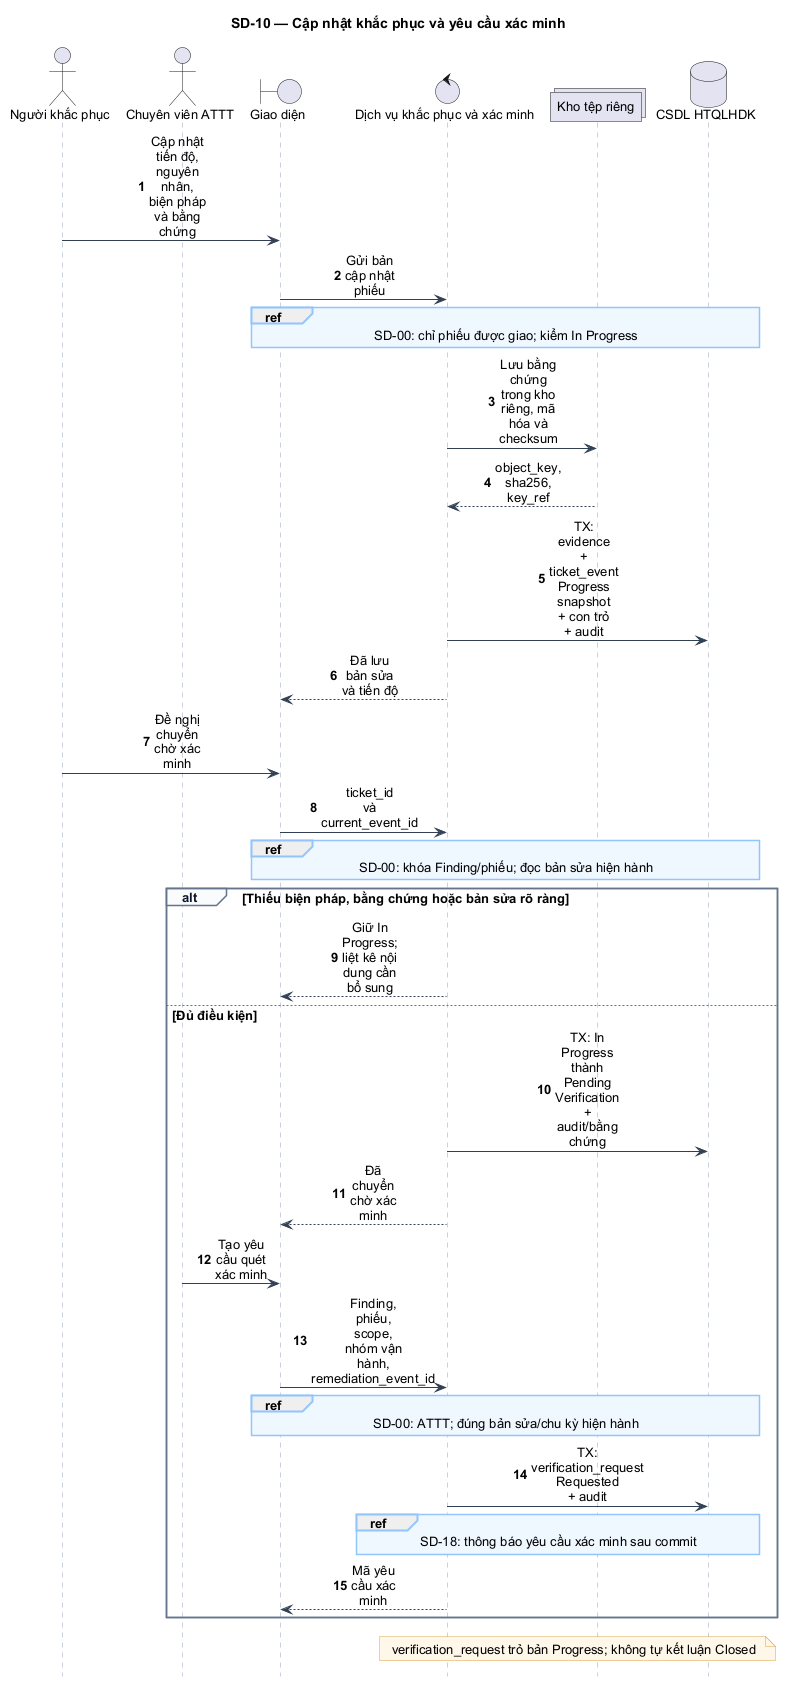

The diagram above was rendered by PlantUML. Its source (embedded in the PNG):
@startuml
hide footbox
skinparam backgroundColor #FFFFFF
skinparam shadowing false
skinparam defaultFontName Arial
skinparam defaultFontSize 13
skinparam sequenceMessageAlign center
skinparam maxMessageSize 58
skinparam BoxPadding 8
skinparam ArrowColor #334155
skinparam sequenceParticipantBackgroundColor #EAF2FB
skinparam sequenceParticipantBorderColor #334155
skinparam sequenceLifeLineBorderColor #94A3B8
skinparam sequenceGroupBorderColor #64748B
skinparam sequenceGroupHeaderFontColor #0F172A
skinparam sequenceGroupBackgroundColor #F8FAFC
skinparam sequenceReferenceBackgroundColor #EFF6FF
skinparam sequenceReferenceBorderColor #93C5FD
skinparam NoteBackgroundColor #FFF7E8
skinparam NoteBorderColor #D9A441
autonumber
title SD-10 — Cập nhật khắc phục và yêu cầu xác minh
actor "Người khắc phục" as Fix
actor "Chuyên viên ATTT" as Sec
boundary "Giao diện" as UI
control "Dịch vụ khắc phục và xác minh" as Svc
collections "Kho tệp riêng" as Store
database "CSDL HTQLHDK" as DB
Fix -> UI : Cập nhật tiến độ, nguyên nhân, biện pháp và bằng chứng
UI -> Svc : Gửi bản cập nhật phiếu
ref over UI,DB : SD-00: chỉ phiếu được giao; kiểm In Progress
Svc -> Store : Lưu bằng chứng trong kho riêng, mã hóa và checksum
Store --> Svc : object_key, sha256, key_ref
Svc -> DB : TX: evidence + ticket_event Progress snapshot + con trỏ + audit
Svc --> UI : Đã lưu bản sửa và tiến độ
Fix -> UI : Đề nghị chuyển chờ xác minh
UI -> Svc : ticket_id và current_event_id
ref over UI,DB : SD-00: khóa Finding/phiếu; đọc bản sửa hiện hành
alt Thiếu biện pháp, bằng chứng hoặc bản sửa rõ ràng
  Svc --> UI : Giữ In Progress; liệt kê nội dung cần bổ sung
else Đủ điều kiện
  Svc -> DB : TX: In Progress thành Pending Verification + audit/bằng chứng
  Svc --> UI : Đã chuyển chờ xác minh
  Sec -> UI : Tạo yêu cầu quét xác minh
  UI -> Svc : Finding, phiếu, scope, nhóm vận hành, remediation_event_id
  ref over UI,DB : SD-00: ATTT; đúng bản sửa/chu kỳ hiện hành
  Svc -> DB : TX: verification_request Requested + audit
  ref over Svc,DB : SD-18: thông báo yêu cầu xác minh sau commit
  Svc --> UI : Mã yêu cầu xác minh
end
note over Svc,DB : verification_request trỏ bản Progress; không tự kết luận Closed
@enduml